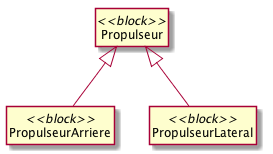

The diagram above was rendered by PlantUML. Its source (embedded in the PNG):
@startuml
hide circle
hide members
class Propulseur <<block>>
class PropulseurArriere <<block>>
class PropulseurLateral <<block>>
Propulseur <|-- PropulseurArriere
Propulseur <|-- PropulseurLateral
@enduml